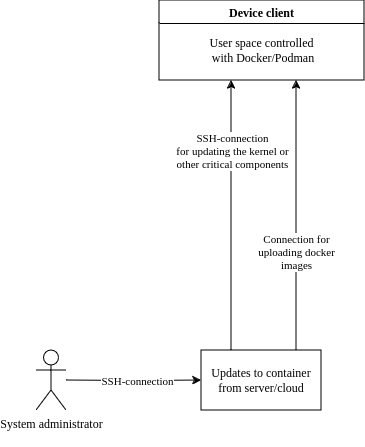

The diagram above was exported from draw.io. Its source (the exported page's mxGraphModel, read from the mxfile embedded in the PNG):
<mxGraphModel dx="1414" dy="749" grid="1" gridSize="10" guides="1" tooltips="1" connect="1" arrows="1" fold="1" page="1" pageScale="1" pageWidth="850" pageHeight="1100" math="0" shadow="0">
  <root>
    <mxCell id="0" />
    <mxCell id="1" parent="0" />
    <mxCell id="ez1KEQpr1P-fAVO1uJwz-1" value="Device client" style="swimlane;whiteSpace=wrap;html=1;" vertex="1" parent="1">
      <mxGeometry x="323" y="140" width="205" height="80" as="geometry" />
    </mxCell>
    <mxCell id="ez1KEQpr1P-fAVO1uJwz-2" value="&lt;div&gt;User space controlled&lt;/div&gt;&lt;div&gt;&amp;nbsp;with Docker/Podman&lt;br&gt;&lt;/div&gt;" style="text;html=1;align=center;verticalAlign=middle;resizable=0;points=[];autosize=1;strokeColor=none;fillColor=none;" vertex="1" parent="ez1KEQpr1P-fAVO1uJwz-1">
      <mxGeometry x="37" y="30" width="130" height="40" as="geometry" />
    </mxCell>
    <mxCell id="ez1KEQpr1P-fAVO1uJwz-5" style="edgeStyle=orthogonalEdgeStyle;rounded=0;orthogonalLoop=1;jettySize=auto;html=1;" edge="1" parent="1" source="ez1KEQpr1P-fAVO1uJwz-3">
      <mxGeometry relative="1" as="geometry">
        <mxPoint x="460" y="220" as="targetPoint" />
        <Array as="points">
          <mxPoint x="460" y="230" />
        </Array>
      </mxGeometry>
    </mxCell>
    <mxCell id="ez1KEQpr1P-fAVO1uJwz-14" value="&lt;div&gt;Connection for&lt;br&gt;&lt;/div&gt;&lt;div&gt;uploading docker&lt;/div&gt;&lt;div&gt;images&lt;br&gt;&lt;/div&gt;" style="edgeLabel;html=1;align=center;verticalAlign=middle;resizable=0;points=[];" vertex="1" connectable="0" parent="ez1KEQpr1P-fAVO1uJwz-5">
      <mxGeometry x="-0.2667" y="1" relative="1" as="geometry">
        <mxPoint as="offset" />
      </mxGeometry>
    </mxCell>
    <mxCell id="ez1KEQpr1P-fAVO1uJwz-9" style="edgeStyle=orthogonalEdgeStyle;rounded=0;orthogonalLoop=1;jettySize=auto;html=1;exitX=0.25;exitY=0;exitDx=0;exitDy=0;" edge="1" parent="1" source="ez1KEQpr1P-fAVO1uJwz-3">
      <mxGeometry relative="1" as="geometry">
        <mxPoint x="395" y="220" as="targetPoint" />
      </mxGeometry>
    </mxCell>
    <mxCell id="ez1KEQpr1P-fAVO1uJwz-12" value="&lt;div&gt;SSH-connection&lt;/div&gt;&lt;div&gt;for updating the kernel or&lt;/div&gt;&lt;div&gt;other critical components&lt;br&gt;&lt;/div&gt;" style="edgeLabel;html=1;align=center;verticalAlign=middle;resizable=0;points=[];" vertex="1" connectable="0" parent="ez1KEQpr1P-fAVO1uJwz-9">
      <mxGeometry x="0.1165" relative="1" as="geometry">
        <mxPoint y="-49" as="offset" />
      </mxGeometry>
    </mxCell>
    <mxCell id="ez1KEQpr1P-fAVO1uJwz-3" value="&lt;div&gt;Updates to container from server/cloud&lt;/div&gt;" style="rounded=0;whiteSpace=wrap;html=1;" vertex="1" parent="1">
      <mxGeometry x="365" y="490" width="120" height="60" as="geometry" />
    </mxCell>
    <mxCell id="ez1KEQpr1P-fAVO1uJwz-8" style="edgeStyle=orthogonalEdgeStyle;rounded=0;orthogonalLoop=1;jettySize=auto;html=1;" edge="1" parent="1" target="ez1KEQpr1P-fAVO1uJwz-3">
      <mxGeometry relative="1" as="geometry">
        <mxPoint x="230" y="520" as="sourcePoint" />
      </mxGeometry>
    </mxCell>
    <mxCell id="ez1KEQpr1P-fAVO1uJwz-11" value="&lt;div&gt;SSH-connection&lt;/div&gt;" style="edgeLabel;html=1;align=center;verticalAlign=middle;resizable=0;points=[];" vertex="1" connectable="0" parent="ez1KEQpr1P-fAVO1uJwz-8">
      <mxGeometry x="-0.0963" y="7" relative="1" as="geometry">
        <mxPoint x="9" y="7" as="offset" />
      </mxGeometry>
    </mxCell>
    <mxCell id="ez1KEQpr1P-fAVO1uJwz-20" value="&lt;div&gt;System administrator&lt;/div&gt;&lt;div&gt;&lt;br&gt;&lt;/div&gt;" style="shape=umlActor;verticalLabelPosition=bottom;verticalAlign=top;html=1;outlineConnect=0;" vertex="1" parent="1">
      <mxGeometry x="200" y="490" width="30" height="60" as="geometry" />
    </mxCell>
    <mxCell id="ez1KEQpr1P-fAVO1uJwz-21" value="" style="edgeStyle=orthogonalEdgeStyle;rounded=0;orthogonalLoop=1;jettySize=auto;html=1;" edge="1" parent="1" source="ez1KEQpr1P-fAVO1uJwz-15" target="ez1KEQpr1P-fAVO1uJwz-20">
      <mxGeometry relative="1" as="geometry" />
    </mxCell>
  </root>
</mxGraphModel>